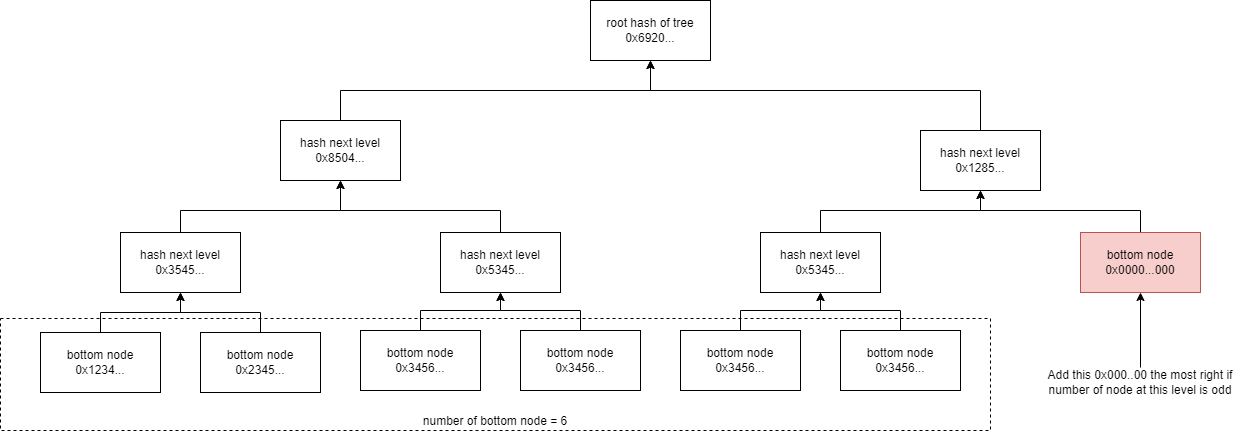

The diagram above was exported from draw.io. Its source (the exported page's mxGraphModel, read from the mxfile embedded in the PNG):
<mxGraphModel dx="5672" dy="834" grid="1" gridSize="10" guides="1" tooltips="1" connect="1" arrows="1" fold="1" page="1" pageScale="1" pageWidth="850" pageHeight="1100" math="0" shadow="0">
  <root>
    <mxCell id="0" />
    <mxCell id="1" parent="0" />
    <mxCell id="2" style="edgeStyle=orthogonalEdgeStyle;rounded=0;orthogonalLoop=1;jettySize=auto;html=1;endArrow=classic;endFill=1;" edge="1" source="3" target="11" parent="1">
      <mxGeometry relative="1" as="geometry" />
    </mxCell>
    <mxCell id="3" value="bottom node&lt;br&gt;0x1234..." style="rounded=0;whiteSpace=wrap;html=1;fillColor=default;" vertex="1" parent="1">
      <mxGeometry x="-3600" y="722" width="120" height="60" as="geometry" />
    </mxCell>
    <mxCell id="4" style="edgeStyle=orthogonalEdgeStyle;rounded=0;orthogonalLoop=1;jettySize=auto;html=1;endArrow=classic;endFill=1;" edge="1" source="5" target="11" parent="1">
      <mxGeometry relative="1" as="geometry" />
    </mxCell>
    <mxCell id="5" value="bottom node&lt;br&gt;0x2345..." style="rounded=0;whiteSpace=wrap;html=1;fillColor=default;" vertex="1" parent="1">
      <mxGeometry x="-3440" y="722" width="120" height="60" as="geometry" />
    </mxCell>
    <mxCell id="6" style="edgeStyle=orthogonalEdgeStyle;rounded=0;orthogonalLoop=1;jettySize=auto;html=1;endArrow=classic;endFill=1;" edge="1" source="7" target="13" parent="1">
      <mxGeometry relative="1" as="geometry" />
    </mxCell>
    <mxCell id="7" value="bottom node&lt;br&gt;0x3456..." style="rounded=0;whiteSpace=wrap;html=1;fillColor=default;" vertex="1" parent="1">
      <mxGeometry x="-3280" y="720" width="120" height="60" as="geometry" />
    </mxCell>
    <mxCell id="8" style="edgeStyle=orthogonalEdgeStyle;rounded=0;orthogonalLoop=1;jettySize=auto;html=1;endArrow=classic;endFill=1;" edge="1" source="9" target="29" parent="1">
      <mxGeometry relative="1" as="geometry">
        <Array as="points">
          <mxPoint x="-2500" y="600" />
          <mxPoint x="-2660" y="600" />
        </Array>
      </mxGeometry>
    </mxCell>
    <mxCell id="9" value="bottom node&lt;br&gt;0x0000...000" style="rounded=0;whiteSpace=wrap;html=1;fillColor=#f8cecc;strokeColor=#b85450;" vertex="1" parent="1">
      <mxGeometry x="-2560" y="622" width="120" height="60" as="geometry" />
    </mxCell>
    <mxCell id="10" style="edgeStyle=orthogonalEdgeStyle;rounded=0;orthogonalLoop=1;jettySize=auto;html=1;endArrow=classic;endFill=1;" edge="1" source="11" target="27" parent="1">
      <mxGeometry relative="1" as="geometry">
        <Array as="points">
          <mxPoint x="-3460" y="600" />
          <mxPoint x="-3300" y="600" />
        </Array>
      </mxGeometry>
    </mxCell>
    <mxCell id="11" value="hash next level&lt;br&gt;0x3545..." style="rounded=0;whiteSpace=wrap;html=1;fillColor=default;" vertex="1" parent="1">
      <mxGeometry x="-3520" y="622" width="120" height="60" as="geometry" />
    </mxCell>
    <mxCell id="12" style="edgeStyle=orthogonalEdgeStyle;rounded=0;orthogonalLoop=1;jettySize=auto;html=1;endArrow=classic;endFill=1;" edge="1" source="13" target="27" parent="1">
      <mxGeometry relative="1" as="geometry">
        <Array as="points">
          <mxPoint x="-3140" y="600" />
          <mxPoint x="-3300" y="600" />
        </Array>
      </mxGeometry>
    </mxCell>
    <mxCell id="13" value="hash next level&lt;br&gt;0x5345..." style="rounded=0;whiteSpace=wrap;html=1;fillColor=default;" vertex="1" parent="1">
      <mxGeometry x="-3200" y="622" width="120" height="60" as="geometry" />
    </mxCell>
    <mxCell id="14" style="edgeStyle=orthogonalEdgeStyle;rounded=0;orthogonalLoop=1;jettySize=auto;html=1;endArrow=classic;endFill=1;" edge="1" source="15" target="9" parent="1">
      <mxGeometry relative="1" as="geometry" />
    </mxCell>
    <mxCell id="15" value="Add this 0x000..00 the most right if number of node at this level is odd" style="text;html=1;strokeColor=none;fillColor=none;align=center;verticalAlign=middle;whiteSpace=wrap;rounded=0;" vertex="1" parent="1">
      <mxGeometry x="-2595" y="757" width="190" height="30" as="geometry" />
    </mxCell>
    <mxCell id="16" value="root hash of tree&lt;br&gt;0x6920..." style="rounded=0;whiteSpace=wrap;html=1;fillColor=default;" vertex="1" parent="1">
      <mxGeometry x="-3050" y="390" width="120" height="60" as="geometry" />
    </mxCell>
    <mxCell id="17" value="number of bottom node = 6" style="rounded=0;whiteSpace=wrap;html=1;fillColor=none;dashed=1;verticalAlign=bottom;" vertex="1" parent="1">
      <mxGeometry x="-3640" y="708" width="990" height="112" as="geometry" />
    </mxCell>
    <mxCell id="18" style="edgeStyle=orthogonalEdgeStyle;rounded=0;orthogonalLoop=1;jettySize=auto;html=1;endArrow=classic;endFill=1;" edge="1" source="19" target="13" parent="1">
      <mxGeometry relative="1" as="geometry" />
    </mxCell>
    <mxCell id="19" value="bottom node&lt;br&gt;0x3456..." style="rounded=0;whiteSpace=wrap;html=1;fillColor=default;" vertex="1" parent="1">
      <mxGeometry x="-3120" y="720" width="120" height="60" as="geometry" />
    </mxCell>
    <mxCell id="20" style="edgeStyle=orthogonalEdgeStyle;rounded=0;orthogonalLoop=1;jettySize=auto;html=1;endArrow=classic;endFill=1;" edge="1" source="21" target="25" parent="1">
      <mxGeometry relative="1" as="geometry" />
    </mxCell>
    <mxCell id="21" value="bottom node&lt;br&gt;0x3456..." style="rounded=0;whiteSpace=wrap;html=1;fillColor=default;" vertex="1" parent="1">
      <mxGeometry x="-2960" y="720" width="120" height="60" as="geometry" />
    </mxCell>
    <mxCell id="22" style="edgeStyle=orthogonalEdgeStyle;rounded=0;orthogonalLoop=1;jettySize=auto;html=1;endArrow=classic;endFill=1;" edge="1" source="23" target="25" parent="1">
      <mxGeometry relative="1" as="geometry" />
    </mxCell>
    <mxCell id="23" value="bottom node&lt;br&gt;0x3456..." style="rounded=0;whiteSpace=wrap;html=1;fillColor=default;" vertex="1" parent="1">
      <mxGeometry x="-2800" y="720" width="120" height="60" as="geometry" />
    </mxCell>
    <mxCell id="24" style="edgeStyle=orthogonalEdgeStyle;rounded=0;orthogonalLoop=1;jettySize=auto;html=1;endArrow=classic;endFill=1;" edge="1" source="25" target="29" parent="1">
      <mxGeometry relative="1" as="geometry">
        <Array as="points">
          <mxPoint x="-2820" y="600" />
          <mxPoint x="-2660" y="600" />
        </Array>
      </mxGeometry>
    </mxCell>
    <mxCell id="25" value="hash next level&lt;br&gt;0x5345..." style="rounded=0;whiteSpace=wrap;html=1;fillColor=default;" vertex="1" parent="1">
      <mxGeometry x="-2880" y="622" width="120" height="60" as="geometry" />
    </mxCell>
    <mxCell id="26" style="edgeStyle=orthogonalEdgeStyle;rounded=0;orthogonalLoop=1;jettySize=auto;html=1;endArrow=classic;endFill=1;" edge="1" source="27" target="16" parent="1">
      <mxGeometry relative="1" as="geometry">
        <Array as="points">
          <mxPoint x="-3300" y="480" />
          <mxPoint x="-2990" y="480" />
        </Array>
      </mxGeometry>
    </mxCell>
    <mxCell id="27" value="hash next level&lt;br&gt;0x8504..." style="rounded=0;whiteSpace=wrap;html=1;fillColor=default;" vertex="1" parent="1">
      <mxGeometry x="-3360" y="510" width="120" height="60" as="geometry" />
    </mxCell>
    <mxCell id="28" style="edgeStyle=orthogonalEdgeStyle;rounded=0;orthogonalLoop=1;jettySize=auto;html=1;endArrow=classic;endFill=1;" edge="1" source="29" target="16" parent="1">
      <mxGeometry relative="1" as="geometry">
        <Array as="points">
          <mxPoint x="-2660" y="480" />
          <mxPoint x="-2990" y="480" />
        </Array>
      </mxGeometry>
    </mxCell>
    <mxCell id="29" value="hash next level&lt;br&gt;0x1285..." style="rounded=0;whiteSpace=wrap;html=1;fillColor=default;" vertex="1" parent="1">
      <mxGeometry x="-2720" y="520" width="120" height="60" as="geometry" />
    </mxCell>
  </root>
</mxGraphModel>